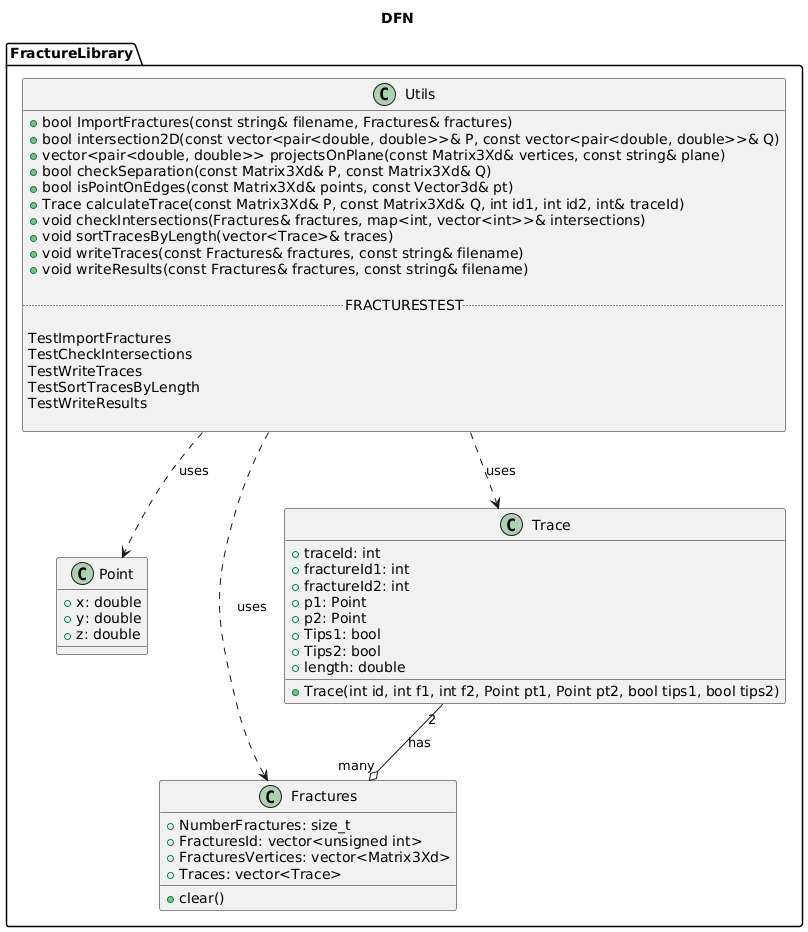

The diagram above was rendered by PlantUML. Its source (embedded in the PNG):
@startuml
title DFN

' Create package with folder style
package FractureLibrary <<Folder>>
{

class Point {
        + x: double 
        + y: double 
        + z: double 
    }

class Fractures{
        + NumberFractures: size_t 
        + FracturesId: vector<unsigned int> 
        + FracturesVertices: vector<Matrix3Xd> 
        + Traces: vector<Trace> 
        + clear()
}


 class Trace {
        + traceId: int
        + fractureId1: int
        + fractureId2: int 
        + p1: Point 
        + p2: Point 
        + Tips1: bool
        + Tips2: bool
        + length: double 
        + Trace(int id, int f1, int f2, Point pt1, Point pt2, bool tips1, bool tips2)
}

class Utils {
+ bool ImportFractures(const string& filename, Fractures& fractures)
+ bool intersection2D(const vector<pair<double, double>>& P, const vector<pair<double, double>>& Q)
+ vector<pair<double, double>> projectsOnPlane(const Matrix3Xd& vertices, const string& plane)
+ bool checkSeparation(const Matrix3Xd& P, const Matrix3Xd& Q)
+ bool isPointOnEdges(const Matrix3Xd& points, const Vector3d& pt)
+ Trace calculateTrace(const Matrix3Xd& P, const Matrix3Xd& Q, int id1, int id2, int& traceId)
+ void checkIntersections(Fractures& fractures, map<int, vector<int>>& intersections)
+ void sortTracesByLength(vector<Trace>& traces)
+ void writeTraces(const Fractures& fractures, const string& filename)
+ void writeResults(const Fractures& fractures, const string& filename)

.. FRACTURESTEST ..

TestImportFractures
TestCheckIntersections
TestWriteTraces
TestSortTracesByLength
TestWriteResults

}

    Trace "2"--o "many" Fractures : has

}

Utils ..> Point: uses
Utils ..> Fractures: uses
Utils ..> Trace: uses
@enduml